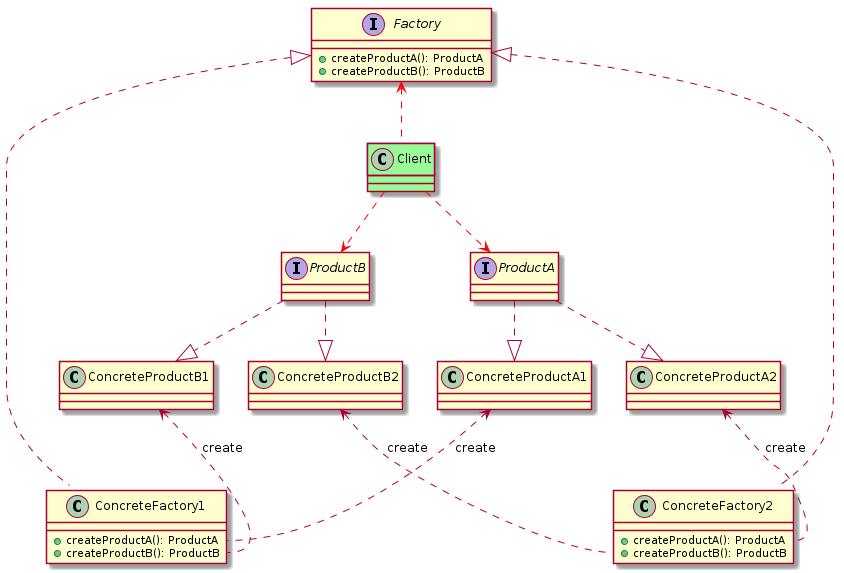

The diagram above was rendered by PlantUML. Its source (embedded in the PNG):
@startuml
interface ProductA {}
interface ProductB {}

ProductA ..|> ConcreteProductA1
ProductA ..|> ConcreteProductA2
ProductB ..|> ConcreteProductB1
ProductB ..|> ConcreteProductB2


interface Factory{
    + createProductA(): ProductA
    + createProductB(): ProductB
}
class ConcreteFactory1 {
    + createProductA(): ProductA
    + createProductB(): ProductB
}
Factory <|.. ConcreteFactory1
class ConcreteFactory2 {
    + createProductA(): ProductA
    + createProductB(): ProductB
}
Factory <|.. ConcreteFactory2

ConcreteProductA1 <.. ConcreteFactory1::createProductA:create
ConcreteProductB1 <.. ConcreteFactory1::createProductB:create

ConcreteProductA2 <.. ConcreteFactory2::createProductA:create
ConcreteProductB2 <.. ConcreteFactory2::createProductB:create

class Client #palegreen
Client ..[#red]> ProductA
Client ..[#red]> ProductB
Factory <..[#red] Client

@enduml